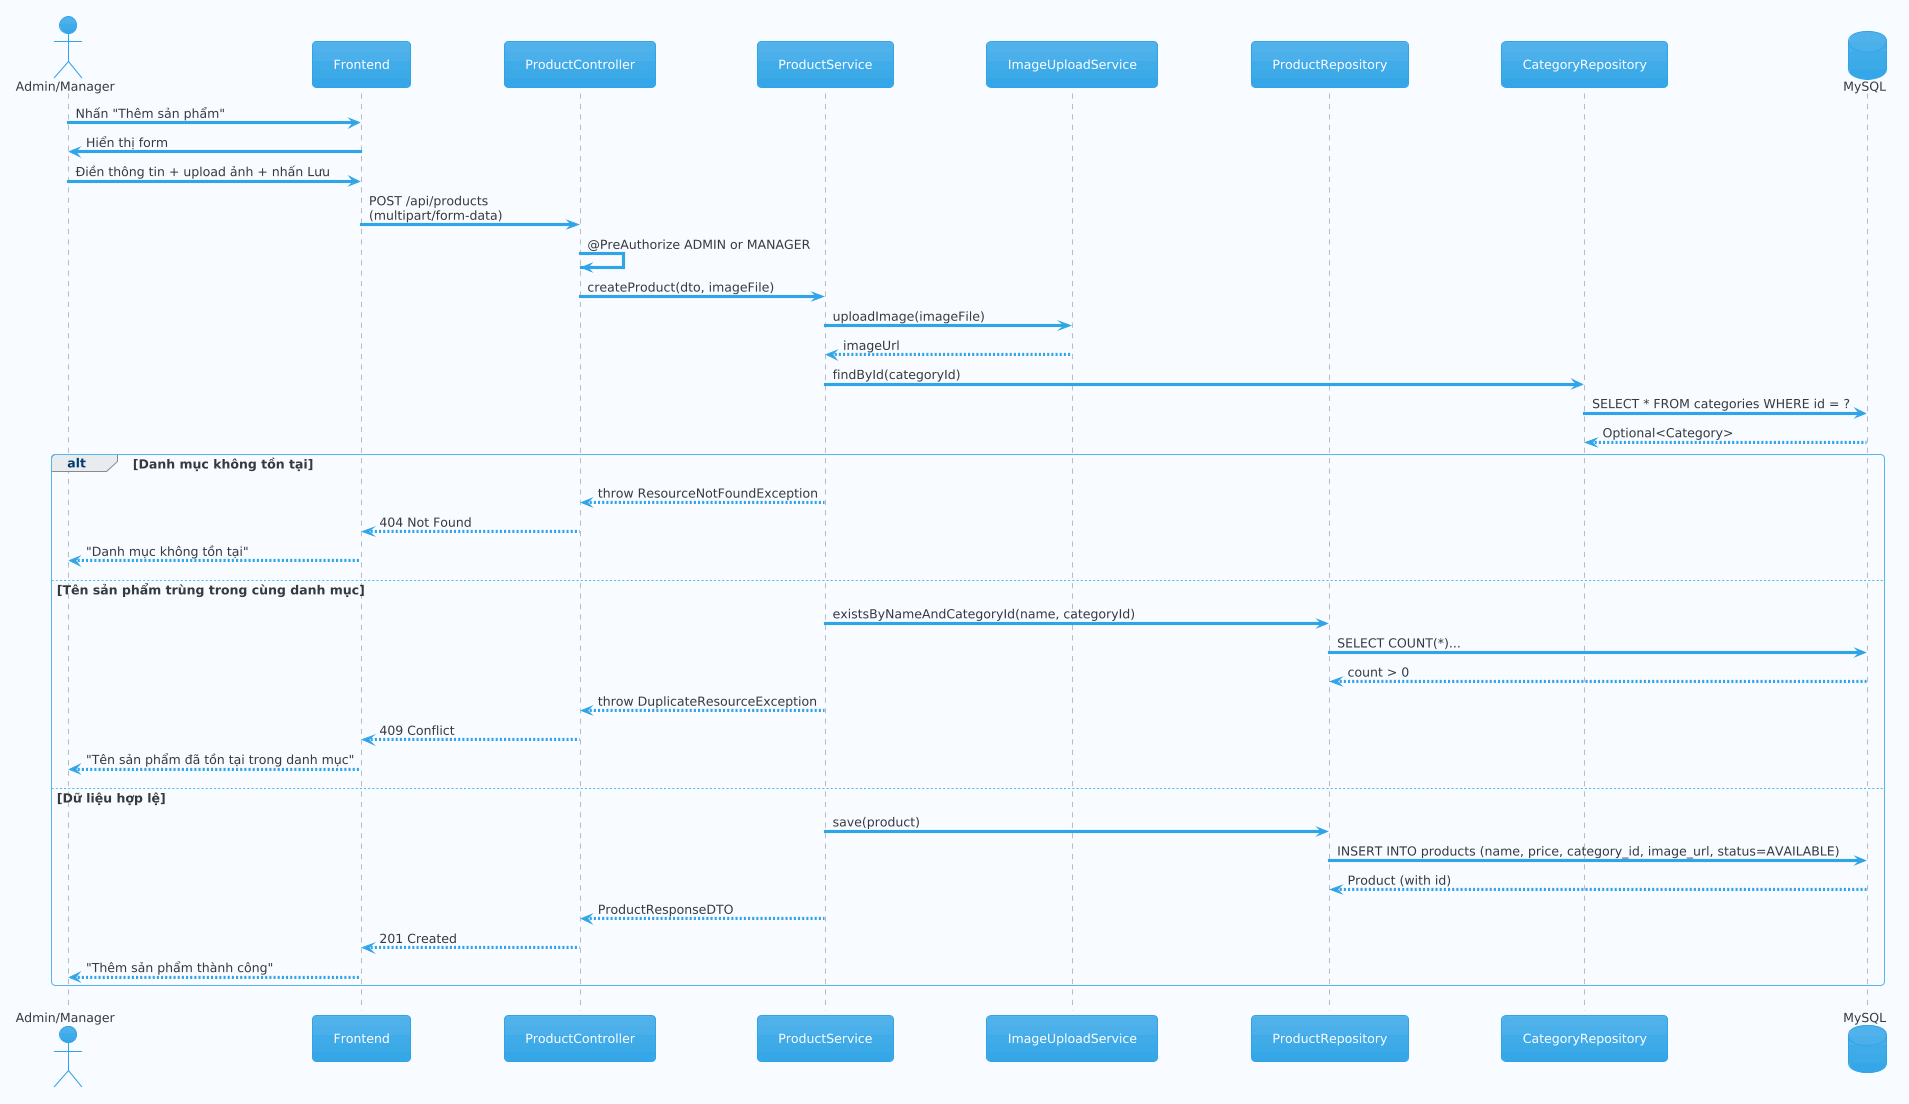

The diagram above was rendered by PlantUML. Its source (embedded in the PNG):
@startuml
!theme cerulean
skinparam backgroundColor #F8FBFF

actor "Admin/Manager" as admin
participant "Frontend" as fe
participant "ProductController" as ctrl
participant "ProductService" as svc
participant "ImageUploadService" as img
participant "ProductRepository" as repo
participant "CategoryRepository" as crepo
database "MySQL" as db

admin -> fe : Nhấn "Thêm sản phẩm"
fe -> admin : Hiển thị form

admin -> fe : Điền thông tin + upload ảnh + nhấn Lưu
fe -> ctrl : POST /api/products\n(multipart/form-data)

ctrl -> ctrl : @PreAuthorize ADMIN or MANAGER
ctrl -> svc : createProduct(dto, imageFile)

svc -> img : uploadImage(imageFile)
img --> svc : imageUrl

svc -> crepo : findById(categoryId)
crepo -> db : SELECT * FROM categories WHERE id = ?
db --> crepo : Optional<Category>

alt Danh mục không tồn tại
    svc --> ctrl : throw ResourceNotFoundException
    ctrl --> fe : 404 Not Found
    fe --> admin : "Danh mục không tồn tại"

else Tên sản phẩm trùng trong cùng danh mục
    svc -> repo : existsByNameAndCategoryId(name, categoryId)
    repo -> db : SELECT COUNT(*)...
    db --> repo : count > 0
    svc --> ctrl : throw DuplicateResourceException
    ctrl --> fe : 409 Conflict
    fe --> admin : "Tên sản phẩm đã tồn tại trong danh mục"

else Dữ liệu hợp lệ
    svc -> repo : save(product)
    repo -> db : INSERT INTO products (name, price, category_id, image_url, status=AVAILABLE)
    db --> repo : Product (with id)
    svc --> ctrl : ProductResponseDTO
    ctrl --> fe : 201 Created
    fe --> admin : "Thêm sản phẩm thành công"
end
@enduml